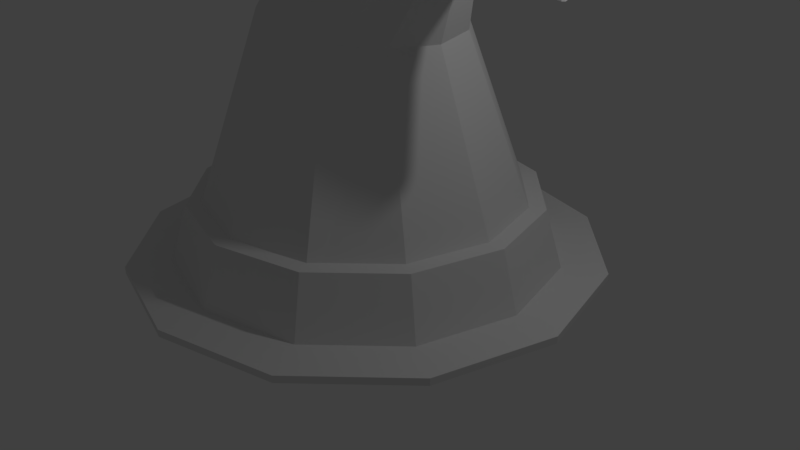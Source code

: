 # Source: WizardHat2.blend  (saved by Blender 2.79.0; exported with 4.5.12 LTS)
import bpy
from mathutils import Matrix  # noqa: F401  (used for matrix-valued properties, if any)

bpy.ops.wm.read_factory_settings(use_empty=True)
scene = bpy.context.scene
scene.name = 'Scene'

# ---- collections
col_collection_1 = bpy.data.collections.new('Collection 1'); scene.collection.children.link(col_collection_1)

# ---- world
world_world = bpy.data.worlds.new('World'); scene.world = world_world
world_world.color = (0.05088, 0.05088, 0.05088)
world_world.use_sun_shadow = False
world_world.sun_shadow_jitter_overblur = 0.0
world_world.cycles.sampling_method = 'MANUAL'

# ---- cameras
cam_camera = bpy.data.cameras.new('Camera')
cam_camera.clip_end = 100.0
cam_camera.lens = 35.0
cam_camera.sensor_width = 32.0
cam_camera.sensor_height = 18.0
cam_camera.ortho_scale = 7.314
cam_camera.dof.focus_distance = 0.0
cam_camera.dof.aperture_fstop = 128.0

# ---- lights
light_lamp = bpy.data.lights.new('Lamp', 'POINT')
light_lamp.transmission_factor = 0.0
light_lamp.cutoff_distance = 30.0
light_lamp.energy = 100.0
light_lamp.shadow_buffer_clip_start = 1.001
light_lamp.shadow_soft_size = 0.1
light_lamp.shadow_maximum_resolution = 0.006
light_lamp.use_absolute_resolution = True

# ---- meshes
me_cylinder = bpy.data.meshes.new('Cylinder')
me_cylinder.from_pydata([(0.0, 1.0, -1.0), (0.0, 1.0, 1.0), (0.5, 0.866, -1.0), (0.5, 0.866, 1.0), (0.866, 0.5, -1.0), (0.866, 0.5, 1.0), (1.0, -4.371e-08, -1.0), (1.0, -4.371e-08, 1.0), (0.866, -0.5, -1.0), (0.866, -0.5, 1.0), (0.5, -0.866, -1.0), (0.5, -0.866, 1.0), (1.51e-07, -1.0, -1.0), (1.51e-07, -1.0, 1.0), (-0.5, -0.866, -1.0), (-0.5, -0.866, 1.0), (-0.866, -0.5, -1.0), (-0.866, -0.5, 1.0), (-1.0, -4.649e-07, -1.0), (-1.0, -4.649e-07, 1.0), (-0.866, 0.5, -1.0), (-0.866, 0.5, 1.0), (-0.5, 0.866, -1.0), (-0.5, 0.866, 1.0), (0.3808, 0.6596, 1.0), (-2.367e-09, 0.7617, 1.0), (0.6596, 0.3808, 1.0), (0.7617, -6.644e-08, 1.0), (0.6596, -0.3808, 1.0), (0.3808, -0.6596, 1.0), (1.126e-07, -0.7617, 1.0), (-0.3808, -0.6596, 1.0), (-0.6596, -0.3808, 1.0), (-0.7617, -3.873e-07, 1.0), (-0.6596, 0.3808, 1.0), (-0.3808, 0.6596, 1.0), (0.2005, 0.3509, 65.08), (-7.661e-09, 0.4052, 67.05), (0.3472, 0.2026, 63.64), (0.401, -1.015e-07, 63.11), (0.3472, -0.2026, 63.64), (0.2005, -0.3509, 65.08), (5.001e-08, -0.4052, 67.05), (-0.2005, -0.3509, 69.03), (-0.3472, -0.2026, 70.47), (-0.401, -2.721e-07, 71.0), (-0.3472, 0.2026, 70.47), (-0.2005, 0.3509, 69.03), (0.452, 0.1454, 91.11), (0.3987, 0.1679, 95.48), (0.491, 0.08395, 87.91), (0.5053, -1.314e-07, 86.74), (0.491, -0.08395, 87.91), (0.452, -0.1454, 91.11), (0.3987, -0.1679, 95.48), (0.3455, -0.1454, 99.85), (0.3065, -0.08395, 103.0), (0.2922, -2.022e-07, 104.2), (0.3065, 0.08395, 103.0), (0.3455, 0.1454, 99.85), (0.7864, 0.06269, 86.83), (0.8185, 0.07239, 87.96), (0.7629, 0.03619, 86.01), (0.7543, -1.919e-07, 85.7), (0.7629, -0.03619, 86.01), (0.7864, -0.06269, 86.83), (0.8185, -0.07239, 87.96), (0.8506, -0.06269, 89.08), (0.8741, -0.03619, 89.91), (0.8827, -2.224e-07, 90.21), (0.8741, 0.03619, 89.91), (0.8506, 0.06269, 89.08), (0.8743, 0.02482, 79.72), (0.8872, 0.02866, 79.31), (0.8648, 0.01433, 80.02), (0.8613, -2.158e-07, 80.13), (0.8648, -0.01433, 80.02), (0.8743, -0.02482, 79.72), (0.8872, -0.02866, 79.31), (0.9002, -0.02482, 78.89), (0.9097, -0.01433, 78.59), (0.9131, -2.279e-07, 78.48), (0.9097, 0.01433, 78.59), (0.9002, 0.02482, 78.89), (0.4063, 0.7037, 1.0), (-2.56e-09, 0.8126, 1.0), (0.7037, 0.4063, 1.0), (0.8126, -6.112e-08, 1.0), (0.7037, -0.4063, 1.0), (0.4063, -0.7037, 1.0), (1.201e-07, -0.8126, 1.0), (-0.4063, -0.7037, 1.0), (-0.7037, -0.4063, 1.0), (-0.8126, -4.034e-07, 1.0), (-0.7037, 0.4063, 1.0), (-0.4063, 0.7037, 1.0), (0.3095, 0.536, 1.0), (-4.484e-09, 0.6189, 1.0), (0.536, 0.3095, 1.0), (0.6189, -7.959e-08, 1.0), (0.536, -0.3095, 1.0), (0.3095, -0.536, 1.0), (8.897e-08, -0.6189, 1.0), (-0.3095, -0.536, 1.0), (-0.536, -0.3095, 1.0), (-0.6189, -3.403e-07, 1.0), (-0.536, 0.3095, 1.0), (-0.3095, 0.536, 1.0), (0.3687, 0.6387, 17.54), (-3.242e-09, 0.7375, 17.54), (0.6387, 0.3687, 17.54), (0.7375, -6.947e-08, 17.54), (0.6387, -0.3687, 17.54), (0.3687, -0.6387, 17.54), (1.081e-07, -0.7375, 17.54), (-0.3687, -0.6387, 17.54), (-0.6387, -0.3687, 17.54), (-0.7375, -3.801e-07, 17.54), (-0.6387, 0.3687, 17.54), (-0.3687, 0.6387, 17.54), (0.2809, 0.4865, 17.54), (-4.988e-09, 0.5617, 17.54), (0.4865, 0.2809, 17.54), (0.5617, -8.623e-08, 17.54), (0.4865, -0.2809, 17.54), (0.2809, -0.4865, 17.54), (7.983e-08, -0.5617, 17.54), (-0.2809, -0.4865, 17.54), (-0.4865, -0.2809, 17.54), (-0.5617, -3.228e-07, 17.54), (-0.4865, 0.2809, 17.54), (-0.2809, 0.4865, 17.54)], [], [(0, 1, 3, 2), (2, 3, 5, 4), (4, 5, 7, 6), (6, 7, 9, 8), (8, 9, 11, 10), (10, 11, 13, 12), (12, 13, 15, 14), (14, 15, 17, 16), (16, 17, 19, 18), (18, 19, 21, 20), (23, 21, 94, 95), (20, 21, 23, 22), (22, 23, 1, 0), (0, 2, 4, 6, 8, 10, 12, 14, 16, 18, 20, 22), (33, 32, 44, 45), (13, 11, 89, 90), (27, 28, 100, 99), (34, 35, 107, 106), (3, 1, 85, 84), (26, 27, 99, 98), (17, 15, 91, 92), (7, 5, 86, 87), (33, 34, 106, 105), (24, 26, 98, 96), (32, 33, 105, 104), (21, 19, 93, 94), (38, 36, 48, 50), (30, 29, 41, 42), (27, 26, 38, 39), (34, 33, 45, 46), (31, 30, 42, 43), (28, 27, 39, 40), (35, 34, 46, 47), (24, 25, 37, 36), (32, 31, 43, 44), (29, 28, 40, 41), (25, 35, 47, 37), (26, 24, 36, 38), (49, 59, 71, 61), (45, 44, 56, 57), (42, 41, 53, 54), (39, 38, 50, 51), (46, 45, 57, 58), (43, 42, 54, 55), (40, 39, 51, 52), (47, 46, 58, 59), (36, 37, 49, 48), (44, 43, 55, 56), (41, 40, 52, 53), (37, 47, 59, 49), (65, 64, 76, 77), (50, 48, 60, 62), (57, 56, 68, 69), (54, 53, 65, 66), (51, 50, 62, 63), (58, 57, 69, 70), (55, 54, 66, 67), (52, 51, 63, 64), (59, 58, 70, 71), (48, 49, 61, 60), (56, 55, 67, 68), (53, 52, 64, 65), (72, 73, 83, 82, 81, 80, 79, 78, 77, 76, 75, 74), (61, 71, 83, 73), (62, 60, 72, 74), (69, 68, 80, 81), (66, 65, 77, 78), (63, 62, 74, 75), (70, 69, 81, 82), (67, 66, 78, 79), (64, 63, 75, 76), (71, 70, 82, 83), (60, 61, 73, 72), (68, 67, 79, 80), (87, 86, 110, 111), (94, 93, 117, 118), (100, 101, 125, 124), (86, 84, 108, 110), (107, 97, 121, 131), (93, 92, 116, 117), (99, 100, 124, 123), (84, 85, 109, 108), (106, 107, 131, 130), (92, 91, 115, 116), (98, 99, 123, 122), (105, 106, 130, 129), (35, 25, 97, 107), (28, 29, 101, 100), (9, 7, 87, 88), (19, 17, 92, 93), (29, 30, 102, 101), (30, 31, 103, 102), (5, 3, 84, 86), (15, 13, 90, 91), (1, 23, 95, 85), (31, 32, 104, 103), (25, 24, 96, 97), (11, 9, 88, 89), (114, 113, 125, 126), (113, 112, 124, 125), (112, 111, 123, 124), (109, 119, 131, 121), (108, 109, 121, 120), (111, 110, 122, 123), (119, 118, 130, 131), (110, 108, 120, 122), (118, 117, 129, 130), (117, 116, 128, 129), (116, 115, 127, 128), (115, 114, 126, 127), (101, 102, 126, 125), (95, 94, 118, 119), (88, 87, 111, 112), (102, 103, 127, 126), (85, 95, 119, 109), (89, 88, 112, 113), (103, 104, 128, 127), (97, 96, 120, 121), (90, 89, 113, 114), (104, 105, 129, 128), (96, 98, 122, 120), (91, 90, 114, 115)])
me_cylinder.use_remesh_preserve_volume = False
me_cylinder.use_remesh_preserve_attributes = False
me_cylinder.use_mirror_vertex_groups = False
me_cylinder.update()

# ---- objects
ob_cylinder = bpy.data.objects.new('Cylinder', me_cylinder)
ob_lamp = bpy.data.objects.new('Lamp', light_lamp)
ob_camera = bpy.data.objects.new('Camera', cam_camera)

# ---- transforms, parenting, visibility, modifiers, constraints
ob_cylinder.location = (0.0, 0.0, 0.1461)
ob_cylinder.scale = (3.0, 3.0, 0.04455)
ob_cylinder.lineart.crease_threshold = 0.0
ob_lamp.location = (4.076, 1.005, 5.904)
ob_lamp.rotation_euler = (0.6503, 0.05522, 1.866)
ob_lamp.lock_rotations_4d = False
ob_lamp.empty_display_type = 'ARROWS'
ob_lamp.color = (0.0, 0.0, 0.0, 0.0)
ob_lamp.lineart.crease_threshold = 0.0
ob_camera.location = (7.481, -6.508, 5.344)
ob_camera.rotation_euler = (1.109, 0.0, 0.8149)
ob_camera.lock_rotations_4d = False
ob_camera.empty_display_type = 'ARROWS'
ob_camera.color = (0.0, 0.0, 0.0, 0.0)
ob_camera.display_type = 'WIRE'
ob_camera.lineart.crease_threshold = 0.0

# ---- collection membership
col_collection_1.objects.link(ob_cylinder)
col_collection_1.objects.link(ob_lamp)
col_collection_1.objects.link(ob_camera)

# ---- scene / render settings (as saved in the file)
scene.camera = ob_camera
scene.frame_start = 1; scene.frame_end = 250; scene.frame_set(1)
scene.render.engine = 'BLENDER_EEVEE_NEXT'
scene.render.resolution_percentage = 50
scene.render.dither_intensity = 0.0
scene.cycles.use_denoising = False
scene.cycles.samples = 128
scene.cycles.sampling_pattern = 'TABULATED_SOBOL'
scene.cycles.use_adaptive_sampling = False
scene.cycles.use_light_tree = False
scene.cycles.blur_glossy = 0.0
scene.cycles.sample_clamp_indirect = 0.0
scene.view_settings.view_transform = 'Standard'
bpy.context.view_layer.update()
